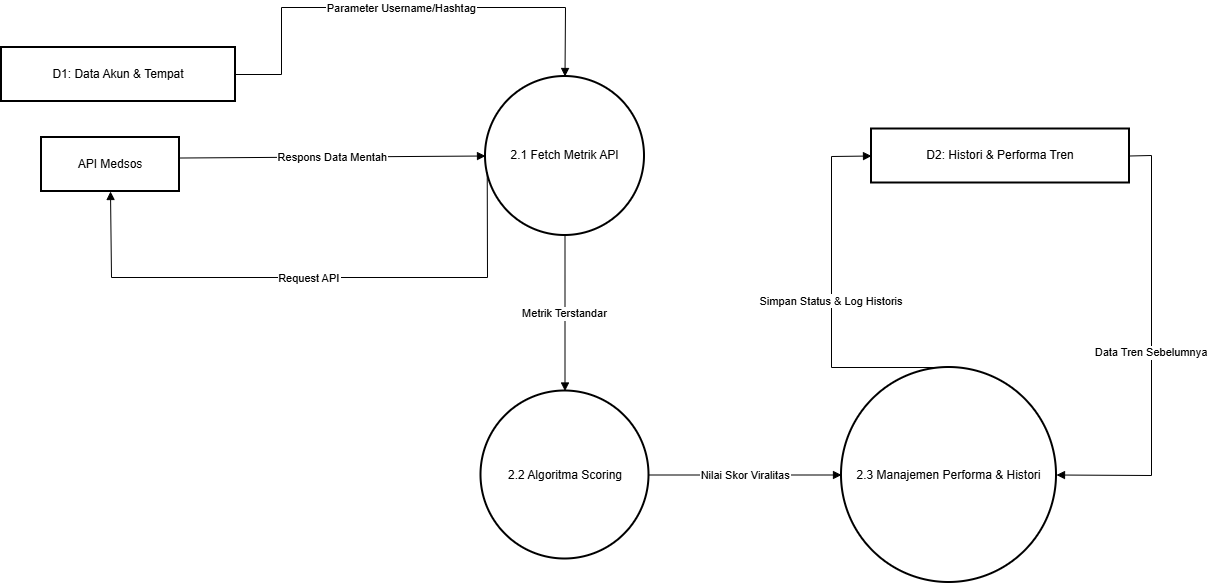

The diagram above was exported from draw.io. Its source (the exported page's mxGraphModel, read from the mxfile embedded in the PNG):
<mxGraphModel dx="2742" dy="667" grid="1" gridSize="10" guides="1" tooltips="1" connect="1" arrows="1" fold="1" page="1" pageScale="1" pageWidth="850" pageHeight="1100" math="0" shadow="0">
  <root>
    <mxCell id="0" />
    <mxCell id="1" parent="0" />
    <mxCell id="li7hYRRI57ZXOewb1VPG-1" parent="1" style="whiteSpace=wrap;strokeWidth=2;" value="API Medsos" vertex="1">
      <mxGeometry height="54" width="138" x="-1410" y="230" as="geometry" />
    </mxCell>
    <mxCell id="li7hYRRI57ZXOewb1VPG-2" parent="1" style="whiteSpace=wrap;strokeWidth=2;" value="D1: Data Akun &amp; Tempat" vertex="1">
      <mxGeometry height="54" width="234" x="-1450" y="140" as="geometry" />
    </mxCell>
    <mxCell id="li7hYRRI57ZXOewb1VPG-3" parent="1" style="whiteSpace=wrap;strokeWidth=2;" value="D2: Histori &amp; Performa Tren" vertex="1">
      <mxGeometry height="54" width="258" x="-580" y="221.5" as="geometry" />
    </mxCell>
    <mxCell id="li7hYRRI57ZXOewb1VPG-4" parent="1" style="ellipse;aspect=fixed;strokeWidth=2;whiteSpace=wrap;" value="2.1 Fetch Metrik API" vertex="1">
      <mxGeometry height="159" width="159" x="-966" y="169" as="geometry" />
    </mxCell>
    <mxCell id="li7hYRRI57ZXOewb1VPG-5" parent="1" style="ellipse;aspect=fixed;strokeWidth=2;whiteSpace=wrap;" value="2.2 Algoritma Scoring" vertex="1">
      <mxGeometry height="168" width="168" x="-970.5" y="483.5" as="geometry" />
    </mxCell>
    <mxCell id="li7hYRRI57ZXOewb1VPG-6" parent="1" style="ellipse;aspect=fixed;strokeWidth=2;whiteSpace=wrap;" value="2.3 Manajemen Performa &amp; Histori" vertex="1">
      <mxGeometry height="215" width="215" x="-610" y="460" as="geometry" />
    </mxCell>
    <mxCell id="li7hYRRI57ZXOewb1VPG-7" edge="1" parent="1" source="li7hYRRI57ZXOewb1VPG-2" style="curved=0;startArrow=none;endArrow=block;exitX=1;exitY=0.5;entryX=0.5;entryY=0;rounded=0;entryDx=0;entryDy=0;" target="li7hYRRI57ZXOewb1VPG-4" value="Parameter Username/Hashtag">
      <mxGeometry relative="1" as="geometry">
        <Array as="points">
          <mxPoint x="-1170" y="167" />
          <mxPoint x="-1170" y="100" />
          <mxPoint x="-886" y="100" />
        </Array>
      </mxGeometry>
    </mxCell>
    <mxCell id="li7hYRRI57ZXOewb1VPG-8" edge="1" parent="1" source="li7hYRRI57ZXOewb1VPG-4" style="curved=0;startArrow=none;endArrow=block;exitX=0;exitY=0.61;entryX=0.5;entryY=1;rounded=0;entryDx=0;entryDy=0;" target="li7hYRRI57ZXOewb1VPG-1" value="Request API">
      <mxGeometry relative="1" as="geometry">
        <Array as="points">
          <mxPoint x="-964" y="370" />
          <mxPoint x="-1340" y="370" />
        </Array>
      </mxGeometry>
    </mxCell>
    <mxCell id="li7hYRRI57ZXOewb1VPG-9" edge="1" parent="1" source="li7hYRRI57ZXOewb1VPG-1" style="curved=0;startArrow=none;endArrow=block;exitX=1;exitY=0.38;entryX=0;entryY=0.5;rounded=0;" target="li7hYRRI57ZXOewb1VPG-4" value="Respons Data Mentah">
      <mxGeometry relative="1" as="geometry" />
    </mxCell>
    <mxCell id="li7hYRRI57ZXOewb1VPG-10" edge="1" parent="1" source="li7hYRRI57ZXOewb1VPG-4" style="curved=0;startArrow=none;endArrow=block;exitX=0.5;exitY=1;entryX=0.5;entryY=0;rounded=0;exitDx=0;exitDy=0;entryDx=0;entryDy=0;" target="li7hYRRI57ZXOewb1VPG-5" value="Metrik Terstandar">
      <mxGeometry relative="1" as="geometry" />
    </mxCell>
    <mxCell id="li7hYRRI57ZXOewb1VPG-11" edge="1" parent="1" source="li7hYRRI57ZXOewb1VPG-5" style="curved=0;startArrow=none;endArrow=block;exitX=1;exitY=0.5;entryX=0;entryY=0.5;rounded=0;" target="li7hYRRI57ZXOewb1VPG-6" value="Nilai Skor Viralitas">
      <mxGeometry relative="1" as="geometry" />
    </mxCell>
    <mxCell id="li7hYRRI57ZXOewb1VPG-12" edge="1" parent="1" source="li7hYRRI57ZXOewb1VPG-6" style="curved=0;startArrow=none;endArrow=block;exitX=0.5;exitY=0;entryX=0;entryY=0.5;rounded=0;exitDx=0;exitDy=0;entryDx=0;entryDy=0;" target="li7hYRRI57ZXOewb1VPG-3" value="Simpan Status &amp; Log Historis">
      <mxGeometry relative="1" as="geometry">
        <Array as="points">
          <mxPoint x="-620" y="460" />
          <mxPoint x="-620" y="249" />
        </Array>
      </mxGeometry>
    </mxCell>
    <mxCell id="li7hYRRI57ZXOewb1VPG-13" edge="1" parent="1" source="li7hYRRI57ZXOewb1VPG-3" style="curved=0;startArrow=none;endArrow=block;exitX=1;exitY=0.5;rounded=0;exitDx=0;exitDy=0;entryX=1;entryY=0.5;entryDx=0;entryDy=0;" target="li7hYRRI57ZXOewb1VPG-6" value="Data Tren Sebelumnya">
      <mxGeometry relative="1" as="geometry">
        <Array as="points">
          <mxPoint x="-300" y="248" />
          <mxPoint x="-300" y="568" />
        </Array>
        <mxPoint x="-502" y="460" as="targetPoint" />
      </mxGeometry>
    </mxCell>
  </root>
</mxGraphModel>